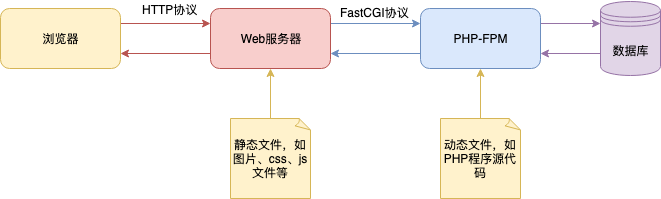

The diagram above was exported from draw.io. Its source (the exported page's mxGraphModel, read from the mxfile embedded in the PNG):
<mxGraphModel dx="946" dy="682" grid="1" gridSize="10" guides="1" tooltips="1" connect="1" arrows="1" fold="1" page="1" pageScale="1" pageWidth="583" pageHeight="413" math="0" shadow="0">
  <root>
    <mxCell id="FqNshUp9aiPbFN_IfRbd-0" />
    <mxCell id="FqNshUp9aiPbFN_IfRbd-1" parent="FqNshUp9aiPbFN_IfRbd-0" />
    <mxCell id="PM0vUWduggdjV6iCIjQW-0" style="edgeStyle=orthogonalEdgeStyle;rounded=0;orthogonalLoop=1;jettySize=auto;html=1;exitX=1;exitY=0.25;exitDx=0;exitDy=0;entryX=0;entryY=0.25;entryDx=0;entryDy=0;fillColor=#f8cecc;strokeColor=#b85450;" parent="FqNshUp9aiPbFN_IfRbd-1" source="PM0vUWduggdjV6iCIjQW-1" target="PM0vUWduggdjV6iCIjQW-4" edge="1">
      <mxGeometry relative="1" as="geometry" />
    </mxCell>
    <mxCell id="PM0vUWduggdjV6iCIjQW-1" value="浏览器" style="rounded=1;whiteSpace=wrap;html=1;fillColor=#fff2cc;strokeColor=#d6b656;" parent="FqNshUp9aiPbFN_IfRbd-1" vertex="1">
      <mxGeometry x="25" y="70" width="120" height="60" as="geometry" />
    </mxCell>
    <mxCell id="PM0vUWduggdjV6iCIjQW-2" style="edgeStyle=orthogonalEdgeStyle;rounded=0;orthogonalLoop=1;jettySize=auto;html=1;exitX=0;exitY=0.75;exitDx=0;exitDy=0;entryX=1;entryY=0.75;entryDx=0;entryDy=0;fillColor=#f8cecc;strokeColor=#b85450;" parent="FqNshUp9aiPbFN_IfRbd-1" source="PM0vUWduggdjV6iCIjQW-4" target="PM0vUWduggdjV6iCIjQW-1" edge="1">
      <mxGeometry relative="1" as="geometry" />
    </mxCell>
    <mxCell id="PM0vUWduggdjV6iCIjQW-3" style="edgeStyle=orthogonalEdgeStyle;rounded=0;orthogonalLoop=1;jettySize=auto;html=1;exitX=1;exitY=0.25;exitDx=0;exitDy=0;entryX=0;entryY=0.25;entryDx=0;entryDy=0;fillColor=#dae8fc;strokeColor=#6c8ebf;" parent="FqNshUp9aiPbFN_IfRbd-1" source="PM0vUWduggdjV6iCIjQW-4" target="PM0vUWduggdjV6iCIjQW-8" edge="1">
      <mxGeometry relative="1" as="geometry" />
    </mxCell>
    <mxCell id="PM0vUWduggdjV6iCIjQW-4" value="Web服务器" style="rounded=1;whiteSpace=wrap;html=1;fillColor=#f8cecc;strokeColor=#b85450;" parent="FqNshUp9aiPbFN_IfRbd-1" vertex="1">
      <mxGeometry x="235" y="70" width="120" height="60" as="geometry" />
    </mxCell>
    <mxCell id="PM0vUWduggdjV6iCIjQW-5" value="HTTP协议" style="text;html=1;resizable=0;points=[];autosize=1;align=left;verticalAlign=top;spacingTop=-4;" parent="FqNshUp9aiPbFN_IfRbd-1" vertex="1">
      <mxGeometry x="165" y="62" width="70" height="20" as="geometry" />
    </mxCell>
    <mxCell id="PM0vUWduggdjV6iCIjQW-6" style="edgeStyle=orthogonalEdgeStyle;rounded=0;orthogonalLoop=1;jettySize=auto;html=1;exitX=0;exitY=0.75;exitDx=0;exitDy=0;entryX=1;entryY=0.75;entryDx=0;entryDy=0;fillColor=#dae8fc;strokeColor=#6c8ebf;" parent="FqNshUp9aiPbFN_IfRbd-1" source="PM0vUWduggdjV6iCIjQW-8" target="PM0vUWduggdjV6iCIjQW-4" edge="1">
      <mxGeometry relative="1" as="geometry" />
    </mxCell>
    <mxCell id="PM0vUWduggdjV6iCIjQW-7" style="edgeStyle=orthogonalEdgeStyle;rounded=0;orthogonalLoop=1;jettySize=auto;html=1;exitX=1;exitY=0.25;exitDx=0;exitDy=0;entryX=0;entryY=0.3;entryDx=0;entryDy=0;fillColor=#e1d5e7;strokeColor=#9673a6;" parent="FqNshUp9aiPbFN_IfRbd-1" source="PM0vUWduggdjV6iCIjQW-8" target="PM0vUWduggdjV6iCIjQW-11" edge="1">
      <mxGeometry relative="1" as="geometry" />
    </mxCell>
    <mxCell id="PM0vUWduggdjV6iCIjQW-8" value="PHP-FPM" style="rounded=1;whiteSpace=wrap;html=1;fillColor=#dae8fc;strokeColor=#6c8ebf;" parent="FqNshUp9aiPbFN_IfRbd-1" vertex="1">
      <mxGeometry x="445" y="70" width="120" height="60" as="geometry" />
    </mxCell>
    <mxCell id="PM0vUWduggdjV6iCIjQW-9" value="FastCGI协议" style="text;html=1;resizable=0;points=[];autosize=1;align=left;verticalAlign=top;spacingTop=-4;" parent="FqNshUp9aiPbFN_IfRbd-1" vertex="1">
      <mxGeometry x="363" y="65" width="80" height="20" as="geometry" />
    </mxCell>
    <mxCell id="PM0vUWduggdjV6iCIjQW-10" style="edgeStyle=orthogonalEdgeStyle;rounded=0;orthogonalLoop=1;jettySize=auto;html=1;exitX=0;exitY=0.7;exitDx=0;exitDy=0;entryX=1;entryY=0.75;entryDx=0;entryDy=0;fillColor=#e1d5e7;strokeColor=#9673a6;" parent="FqNshUp9aiPbFN_IfRbd-1" source="PM0vUWduggdjV6iCIjQW-11" target="PM0vUWduggdjV6iCIjQW-8" edge="1">
      <mxGeometry relative="1" as="geometry" />
    </mxCell>
    <mxCell id="PM0vUWduggdjV6iCIjQW-11" value="数据库" style="shape=datastore;whiteSpace=wrap;html=1;fillColor=#e1d5e7;strokeColor=#9673a6;" parent="FqNshUp9aiPbFN_IfRbd-1" vertex="1">
      <mxGeometry x="625" y="63" width="60" height="74" as="geometry" />
    </mxCell>
    <mxCell id="PM0vUWduggdjV6iCIjQW-13" style="edgeStyle=orthogonalEdgeStyle;rounded=0;orthogonalLoop=1;jettySize=auto;html=1;exitX=0.5;exitY=0;exitDx=0;exitDy=0;exitPerimeter=0;entryX=0.5;entryY=1;entryDx=0;entryDy=0;fillColor=#fff2cc;strokeColor=#d6b656;" parent="FqNshUp9aiPbFN_IfRbd-1" source="PM0vUWduggdjV6iCIjQW-14" target="PM0vUWduggdjV6iCIjQW-4" edge="1">
      <mxGeometry relative="1" as="geometry" />
    </mxCell>
    <mxCell id="PM0vUWduggdjV6iCIjQW-14" value="&lt;span style=&quot;white-space: normal&quot;&gt;静态文件，如图片、css、js文件等&lt;/span&gt;" style="whiteSpace=wrap;html=1;shape=mxgraph.basic.document;rounded=0;shadow=0;glass=0;comic=0;fillColor=#fff2cc;strokeColor=#d6b656;" parent="FqNshUp9aiPbFN_IfRbd-1" vertex="1">
      <mxGeometry x="255" y="180" width="80" height="80" as="geometry" />
    </mxCell>
    <mxCell id="PM0vUWduggdjV6iCIjQW-15" style="edgeStyle=orthogonalEdgeStyle;rounded=0;orthogonalLoop=1;jettySize=auto;html=1;exitX=0.5;exitY=0;exitDx=0;exitDy=0;exitPerimeter=0;entryX=0.5;entryY=1;entryDx=0;entryDy=0;fillColor=#fff2cc;strokeColor=#d6b656;" parent="FqNshUp9aiPbFN_IfRbd-1" source="PM0vUWduggdjV6iCIjQW-16" target="PM0vUWduggdjV6iCIjQW-8" edge="1">
      <mxGeometry relative="1" as="geometry" />
    </mxCell>
    <mxCell id="PM0vUWduggdjV6iCIjQW-16" value="动态文件，如PHP程序源代码" style="whiteSpace=wrap;html=1;shape=mxgraph.basic.document;rounded=0;shadow=0;glass=0;comic=0;fillColor=#fff2cc;strokeColor=#d6b656;" parent="FqNshUp9aiPbFN_IfRbd-1" vertex="1">
      <mxGeometry x="465" y="180" width="80" height="80" as="geometry" />
    </mxCell>
  </root>
</mxGraphModel>